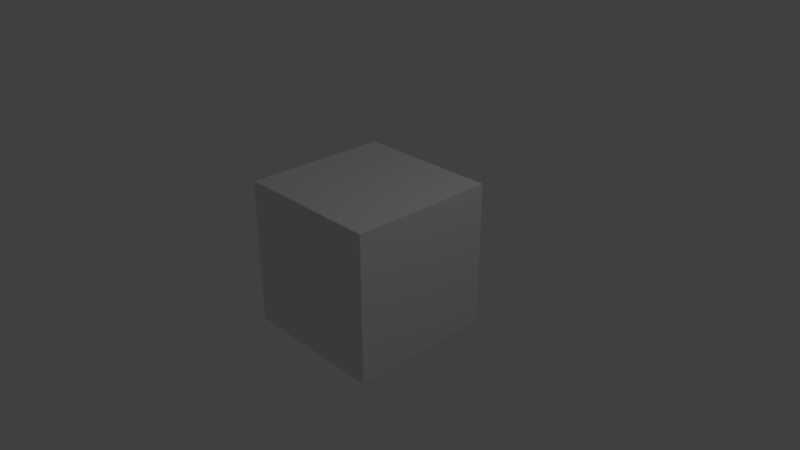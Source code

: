 # Source: startup.blend  (saved by Blender 2.79.0; exported with 4.5.12 LTS)
import bpy
from mathutils import Matrix  # noqa: F401  (used for matrix-valued properties, if any)

bpy.ops.wm.read_factory_settings(use_empty=True)
scene = bpy.context.scene
scene.name = 'Scene'

# ---- collections
col_collection_1 = bpy.data.collections.new('Collection 1'); scene.collection.children.link(col_collection_1)

# ---- materials (node trees are filled in below, after node groups)
mat_material = bpy.data.materials.new('Material')
mat_material.alpha_threshold = 0.0
mat_material.roughness = 0.5
mat_material.line_color = (0.0, 0.0, 0.0, 1.0)

# ---- material node trees

# ---- world
world_world = bpy.data.worlds.new('World'); scene.world = world_world
world_world.color = (0.05088, 0.05088, 0.05088)
world_world.use_sun_shadow = False
world_world.sun_shadow_jitter_overblur = 0.0
world_world.cycles.sampling_method = 'MANUAL'

# ---- cameras
cam_camera = bpy.data.cameras.new('Camera')
cam_camera.clip_end = 100.0
cam_camera.lens = 35.0
cam_camera.sensor_width = 32.0
cam_camera.sensor_height = 18.0
cam_camera.ortho_scale = 7.314
cam_camera.dof.focus_distance = 0.0

# ---- lights
light_lamp = bpy.data.lights.new('Lamp', 'POINT')
light_lamp.transmission_factor = 0.0
light_lamp.cutoff_distance = 30.0
light_lamp.energy = 100.0
light_lamp.shadow_buffer_clip_start = 1.001
light_lamp.shadow_soft_size = 0.1
light_lamp.shadow_maximum_resolution = 0.006
light_lamp.use_absolute_resolution = True

# ---- meshes
me_cube = bpy.data.meshes.new('Cube')
me_cube.from_pydata([(1.0, 1.0, -1.0), (1.0, -1.0, -1.0), (-1.0, -1.0, -1.0), (-1.0, 1.0, -1.0), (1.0, 1.0, 1.0), (1.0, -1.0, 1.0), (-1.0, -1.0, 1.0), (-1.0, 1.0, 1.0)], [], [(0, 1, 2, 3), (4, 7, 6, 5), (0, 4, 5, 1), (1, 5, 6, 2), (2, 6, 7, 3), (4, 0, 3, 7)])
me_cube.materials.append(mat_material)
me_cube.use_remesh_preserve_volume = False
me_cube.use_remesh_preserve_attributes = False
me_cube.use_mirror_vertex_groups = False
me_cube.update()

# ---- objects
ob_cube = bpy.data.objects.new('Cube', me_cube)
ob_lamp = bpy.data.objects.new('Lamp', light_lamp)
ob_camera = bpy.data.objects.new('Camera', cam_camera)

# ---- transforms, parenting, visibility, modifiers, constraints
ob_cube.location = (0.0, 0.0, 0.0)
ob_cube.lock_rotations_4d = False
ob_cube.empty_display_type = 'ARROWS'
ob_cube.lineart.crease_threshold = 0.0
ob_lamp.location = (4.076, 1.005, 5.904)
ob_lamp.rotation_euler = (0.6503, 0.05522, 1.866)
ob_lamp.lock_rotations_4d = False
ob_lamp.empty_display_type = 'ARROWS'
ob_lamp.color = (0.0, 0.0, 0.0, 0.0)
ob_lamp.lineart.crease_threshold = 0.0
ob_camera.location = (7.481, -6.508, 5.344)
ob_camera.rotation_euler = (1.109, 0.0, 0.8149)
ob_camera.lock_rotations_4d = False
ob_camera.empty_display_type = 'ARROWS'
ob_camera.color = (0.0, 0.0, 0.0, 0.0)
ob_camera.display_type = 'WIRE'
ob_camera.lineart.crease_threshold = 0.0

# ---- collection membership
col_collection_1.objects.link(ob_cube)
col_collection_1.objects.link(ob_lamp)
col_collection_1.objects.link(ob_camera)

# ---- scene / render settings (as saved in the file)
scene.camera = ob_camera
scene.frame_start = 1; scene.frame_end = 250; scene.frame_set(1)
scene.render.engine = 'CYCLES'
scene.render.resolution_percentage = 50
scene.render.dither_intensity = 0.0
scene.cycles.use_denoising = False
scene.cycles.samples = 128
scene.cycles.sampling_pattern = 'TABULATED_SOBOL'
scene.cycles.use_adaptive_sampling = False
scene.cycles.use_light_tree = False
scene.cycles.blur_glossy = 0.0
scene.cycles.sample_clamp_indirect = 0.0
scene.view_settings.view_transform = 'Standard'
bpy.context.view_layer.update()
